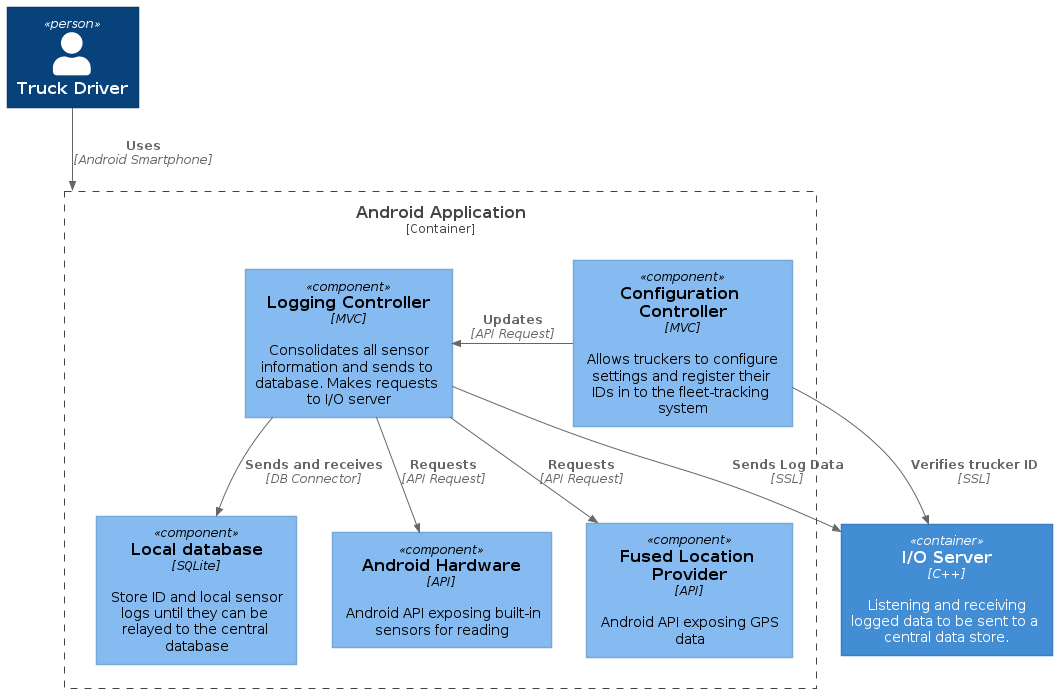

The diagram above was rendered by PlantUML. Its source (embedded in the PNG):
@startuml
!include https://raw.githubusercontent.com/plantuml-stdlib/C4-PlantUML/master/C4_Component.puml

!define DEVICONS https://raw.githubusercontent.com/tupadr3/plantuml-icon-font-sprites/master/devicons
!define FONTAWESOME https://raw.githubusercontent.com/tupadr3/plantuml-icon-font-sprites/master/font-awesome-5
!include DEVICONS/angular.puml
!include DEVICONS/java.puml
!include DEVICONS/msql_server.puml
!include FONTAWESOME/users.puml

Person(driver, "Truck Driver")
Container(cIO, "I/O Server", "C++", "Listening and receiving logged data to be sent to a central data store.")

Container_Boundary(cAndroid, "Android Application") {
Component(register, "Configuration Controller", "MVC", "Allows truckers to configure settings and register their IDs in to the fleet-tracking system")
    Component(AndroidDB, "Local database", "SQLite", "Store ID and local sensor logs until they can be relayed to the central database")
    Component(LoggingController, "Logging Controller", "MVC", "Consolidates all sensor information and sends to database. Makes requests to I/O server")
    Component(AndroidHardWare, "Android Hardware", "API", "Android API exposing built-in sensors for reading")
    Component(fusedLocationProvider, "Fused Location Provider", "API", "Android API exposing GPS data")
}
Rel(driver, cAndroid, "Uses", "Android Smartphone")
Rel_L(register, LoggingController, "Updates", "API Request")
Rel(register, cIO, "Verifies trucker ID", "SSL")
Rel(LoggingController, AndroidDB, "Sends and receives", "DB Connector")
Rel(LoggingController, AndroidHardWare, "Requests", "API Request")
Rel(LoggingController, fusedLocationProvider, "Requests", "API Request")
Rel(LoggingController, cIO, "Sends Log Data", "SSL")

@enduml